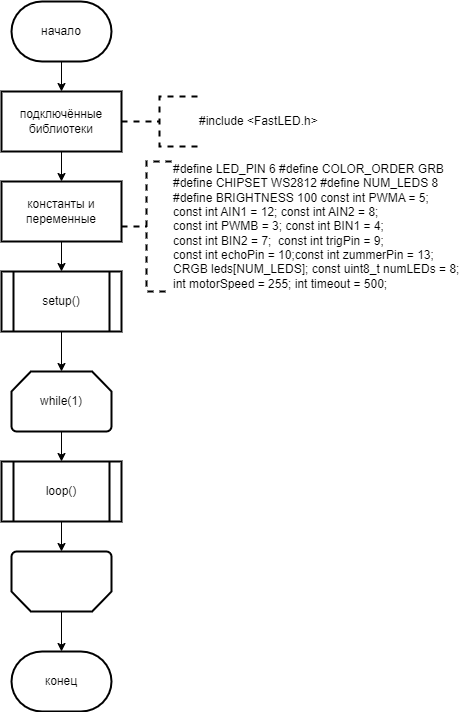

The diagram above was exported from draw.io. Its source (the exported page's mxGraphModel, read from the mxfile embedded in the PNG):
<mxGraphModel dx="1050" dy="573" grid="1" gridSize="10" guides="1" tooltips="1" connect="1" arrows="1" fold="1" page="1" pageScale="1" pageWidth="827" pageHeight="1169" math="0" shadow="0">
  <root>
    <mxCell id="0" />
    <mxCell id="1" parent="0" />
    <mxCell id="BdlhlIS8ReIltx2oqFqA-3" value="" style="edgeStyle=orthogonalEdgeStyle;rounded=0;orthogonalLoop=1;jettySize=auto;html=1;" edge="1" parent="1" source="BdlhlIS8ReIltx2oqFqA-1" target="BdlhlIS8ReIltx2oqFqA-2">
      <mxGeometry relative="1" as="geometry" />
    </mxCell>
    <mxCell id="BdlhlIS8ReIltx2oqFqA-1" value="начало" style="strokeWidth=2;html=1;shape=mxgraph.flowchart.terminator;whiteSpace=wrap;" vertex="1" parent="1">
      <mxGeometry x="364" y="20" width="100" height="60" as="geometry" />
    </mxCell>
    <mxCell id="BdlhlIS8ReIltx2oqFqA-5" value="" style="edgeStyle=orthogonalEdgeStyle;rounded=0;orthogonalLoop=1;jettySize=auto;html=1;" edge="1" parent="1" source="BdlhlIS8ReIltx2oqFqA-2" target="BdlhlIS8ReIltx2oqFqA-4">
      <mxGeometry relative="1" as="geometry" />
    </mxCell>
    <mxCell id="BdlhlIS8ReIltx2oqFqA-2" value="подключённые библиотеки" style="whiteSpace=wrap;html=1;strokeWidth=2;" vertex="1" parent="1">
      <mxGeometry x="354" y="110" width="120" height="60" as="geometry" />
    </mxCell>
    <mxCell id="BdlhlIS8ReIltx2oqFqA-7" value="" style="edgeStyle=orthogonalEdgeStyle;rounded=0;orthogonalLoop=1;jettySize=auto;html=1;" edge="1" parent="1" source="BdlhlIS8ReIltx2oqFqA-4" target="BdlhlIS8ReIltx2oqFqA-6">
      <mxGeometry relative="1" as="geometry" />
    </mxCell>
    <mxCell id="BdlhlIS8ReIltx2oqFqA-4" value="константы и переменные" style="whiteSpace=wrap;html=1;strokeWidth=2;" vertex="1" parent="1">
      <mxGeometry x="354" y="200" width="120" height="60" as="geometry" />
    </mxCell>
    <mxCell id="BdlhlIS8ReIltx2oqFqA-9" style="edgeStyle=orthogonalEdgeStyle;rounded=0;orthogonalLoop=1;jettySize=auto;html=1;exitX=0.5;exitY=1;exitDx=0;exitDy=0;" edge="1" parent="1" source="BdlhlIS8ReIltx2oqFqA-6" target="BdlhlIS8ReIltx2oqFqA-8">
      <mxGeometry relative="1" as="geometry" />
    </mxCell>
    <mxCell id="BdlhlIS8ReIltx2oqFqA-6" value="setup()" style="shape=process;whiteSpace=wrap;html=1;backgroundOutline=1;strokeWidth=2;" vertex="1" parent="1">
      <mxGeometry x="354" y="290" width="120" height="60" as="geometry" />
    </mxCell>
    <mxCell id="BdlhlIS8ReIltx2oqFqA-11" value="" style="edgeStyle=orthogonalEdgeStyle;rounded=0;orthogonalLoop=1;jettySize=auto;html=1;" edge="1" parent="1" source="BdlhlIS8ReIltx2oqFqA-8" target="BdlhlIS8ReIltx2oqFqA-10">
      <mxGeometry relative="1" as="geometry" />
    </mxCell>
    <mxCell id="BdlhlIS8ReIltx2oqFqA-8" value="while(1)" style="strokeWidth=2;html=1;shape=mxgraph.flowchart.loop_limit;whiteSpace=wrap;" vertex="1" parent="1">
      <mxGeometry x="364" y="390" width="100" height="60" as="geometry" />
    </mxCell>
    <mxCell id="BdlhlIS8ReIltx2oqFqA-10" value="loop()" style="shape=process;whiteSpace=wrap;html=1;backgroundOutline=1;strokeWidth=2;" vertex="1" parent="1">
      <mxGeometry x="354" y="480" width="120" height="60" as="geometry" />
    </mxCell>
    <mxCell id="BdlhlIS8ReIltx2oqFqA-12" value="" style="strokeWidth=2;html=1;shape=mxgraph.flowchart.loop_limit;whiteSpace=wrap;rotation=-180;" vertex="1" parent="1">
      <mxGeometry x="364" y="570" width="100" height="60" as="geometry" />
    </mxCell>
    <mxCell id="BdlhlIS8ReIltx2oqFqA-13" style="edgeStyle=orthogonalEdgeStyle;rounded=0;orthogonalLoop=1;jettySize=auto;html=1;exitX=0.5;exitY=1;exitDx=0;exitDy=0;entryX=0.5;entryY=1;entryDx=0;entryDy=0;entryPerimeter=0;" edge="1" parent="1" source="BdlhlIS8ReIltx2oqFqA-10" target="BdlhlIS8ReIltx2oqFqA-12">
      <mxGeometry relative="1" as="geometry" />
    </mxCell>
    <mxCell id="BdlhlIS8ReIltx2oqFqA-14" value="конец" style="strokeWidth=2;html=1;shape=mxgraph.flowchart.terminator;whiteSpace=wrap;" vertex="1" parent="1">
      <mxGeometry x="364" y="670" width="100" height="60" as="geometry" />
    </mxCell>
    <mxCell id="BdlhlIS8ReIltx2oqFqA-15" style="edgeStyle=orthogonalEdgeStyle;rounded=0;orthogonalLoop=1;jettySize=auto;html=1;exitX=0.5;exitY=0;exitDx=0;exitDy=0;exitPerimeter=0;entryX=0.5;entryY=0;entryDx=0;entryDy=0;entryPerimeter=0;" edge="1" parent="1" source="BdlhlIS8ReIltx2oqFqA-12" target="BdlhlIS8ReIltx2oqFqA-14">
      <mxGeometry relative="1" as="geometry" />
    </mxCell>
    <mxCell id="BdlhlIS8ReIltx2oqFqA-16" value="#include &amp;lt;FastLED.h&amp;gt;" style="strokeWidth=2;html=1;shape=mxgraph.flowchart.annotation_2;align=left;labelPosition=right;pointerEvents=1;dashed=1;" vertex="1" parent="1">
      <mxGeometry x="474" y="115" width="76" height="50" as="geometry" />
    </mxCell>
    <mxCell id="BdlhlIS8ReIltx2oqFqA-17" value="&lt;div&gt;#define LED_PIN 6&amp;nbsp;&lt;span style=&quot;background-color: initial;&quot;&gt;#define COLOR_ORDER GRB&lt;/span&gt;&lt;/div&gt;&lt;div&gt;#define CHIPSET WS2812&amp;nbsp;&lt;span style=&quot;background-color: initial;&quot;&gt;#define NUM_LEDS 8&lt;/span&gt;&lt;/div&gt;&lt;div&gt;#define BRIGHTNESS 100&amp;nbsp;&lt;span style=&quot;background-color: initial;&quot;&gt;const int PWMA = 5;&amp;nbsp;&lt;/span&gt;&lt;/div&gt;&lt;div&gt;const int AIN1 = 12;&amp;nbsp;&lt;span style=&quot;background-color: initial;&quot;&gt;const int AIN2 = 8;&amp;nbsp;&lt;/span&gt;&lt;/div&gt;&lt;div&gt;const int PWMB = 3;&amp;nbsp;&lt;span style=&quot;background-color: initial;&quot;&gt;const int BIN1 = 4;&amp;nbsp;&amp;nbsp;&lt;/span&gt;&lt;/div&gt;&lt;div&gt;const int BIN2 = 7;&amp;nbsp;&amp;nbsp;&lt;span style=&quot;background-color: initial;&quot;&gt;const int trigPin = 9;&lt;/span&gt;&lt;/div&gt;&lt;div&gt;const int echoPin = 10;&lt;span style=&quot;background-color: initial;&quot;&gt;const int zummerPin = 13;&lt;/span&gt;&lt;/div&gt;&lt;div&gt;CRGB leds[NUM_LEDS];&amp;nbsp;&lt;span style=&quot;background-color: initial;&quot;&gt;const uint8_t numLEDs = 8;&amp;nbsp;&lt;/span&gt;&lt;/div&gt;&lt;div&gt;&lt;span style=&quot;background-color: initial;&quot;&gt;int motorSpeed = 255;&amp;nbsp;&lt;/span&gt;&lt;span style=&quot;background-color: initial;&quot;&gt;int timeout = 500;&lt;/span&gt;&lt;/div&gt;" style="strokeWidth=2;html=1;shape=mxgraph.flowchart.annotation_2;align=left;labelPosition=right;pointerEvents=1;dashed=1;" vertex="1" parent="1">
      <mxGeometry x="474" y="180" width="50" height="130" as="geometry" />
    </mxCell>
  </root>
</mxGraphModel>